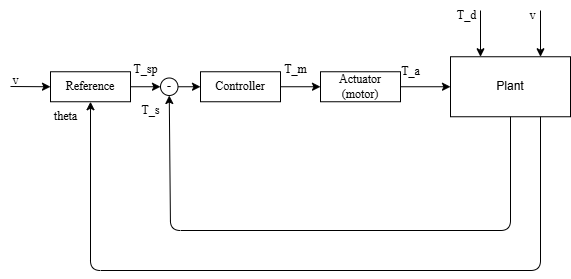

The diagram above was exported from draw.io. Its source (the exported page's mxGraphModel, read from the mxfile embedded in the PNG):
<mxGraphModel dx="758" dy="664" grid="1" gridSize="10" guides="1" tooltips="1" connect="1" arrows="1" fold="1" page="1" pageScale="1" pageWidth="1200" pageHeight="1920" background="none" math="0" shadow="0">
  <root>
    <mxCell id="0" />
    <mxCell id="1" parent="0" />
    <mxCell id="2" parent="1" style="rounded=0;whiteSpace=wrap;html=1;fillColor=none;" value="&lt;font face=&quot;Times New Roman&quot;&gt;Reference&lt;/font&gt;" vertex="1">
      <mxGeometry height="30" width="80" x="60" y="211.25" as="geometry" />
    </mxCell>
    <mxCell id="8" edge="1" parent="1" source="2" style="endArrow=classic;html=1;entryX=0;entryY=0.5;entryDx=0;entryDy=0;exitX=1;exitY=0.5;exitDx=0;exitDy=0;" target="7" value="">
      <mxGeometry height="50" relative="1" width="50" as="geometry">
        <mxPoint x="190" y="238.75" as="sourcePoint" />
        <mxPoint x="230" y="238.75" as="targetPoint" />
      </mxGeometry>
    </mxCell>
    <mxCell id="7" parent="1" style="ellipse;whiteSpace=wrap;html=1;aspect=fixed;fillColor=none;" value="-" vertex="1">
      <mxGeometry height="17.5" width="17.5" x="170" y="217.5" as="geometry" />
    </mxCell>
    <mxCell id="9" edge="1" parent="1" source="7" style="endArrow=classic;html=1;exitX=1;exitY=0.5;exitDx=0;exitDy=0;entryX=0;entryY=0.5;entryDx=0;entryDy=0;" target="23" value="">
      <mxGeometry height="50" relative="1" width="50" as="geometry">
        <mxPoint x="290" y="238.75" as="sourcePoint" />
        <mxPoint x="250" y="233.75" as="targetPoint" />
      </mxGeometry>
    </mxCell>
    <mxCell id="10" parent="1" style="text;html=1;align=center;verticalAlign=middle;resizable=0;points=[];autosize=1;strokeColor=none;fillColor=none;" value="&lt;font face=&quot;Times New Roman&quot;&gt;T_sp&lt;/font&gt;" vertex="1">
      <mxGeometry height="30" width="50" x="130" y="193.75" as="geometry" />
    </mxCell>
    <mxCell id="23" parent="1" style="whiteSpace=wrap;html=1;fillColor=none;" value="&lt;font face=&quot;Times New Roman&quot;&gt;Controller&lt;/font&gt;" vertex="1">
      <mxGeometry height="30" width="80" x="210" y="211.25" as="geometry" />
    </mxCell>
    <mxCell id="71" edge="1" parent="1" source="25" style="edgeStyle=none;html=1;entryX=0;entryY=0.5;entryDx=0;entryDy=0;" target="80" value="">
      <mxGeometry relative="1" as="geometry">
        <mxPoint x="470" y="226.25" as="targetPoint" />
      </mxGeometry>
    </mxCell>
    <mxCell id="25" parent="1" style="whiteSpace=wrap;html=1;fillColor=none;" value="&lt;font face=&quot;Times New Roman&quot;&gt;Actuator&lt;/font&gt;&lt;div&gt;&lt;font face=&quot;Times New Roman&quot;&gt;(motor)&lt;/font&gt;&lt;/div&gt;" vertex="1">
      <mxGeometry height="30" width="80" x="330" y="211.25" as="geometry" />
    </mxCell>
    <mxCell id="26" edge="1" parent="1" source="23" style="endArrow=classic;html=1;exitX=1;exitY=0.5;exitDx=0;exitDy=0;entryX=0;entryY=0.5;entryDx=0;entryDy=0;" target="25" value="">
      <mxGeometry height="50" relative="1" width="50" as="geometry">
        <mxPoint x="330" y="303.75" as="sourcePoint" />
        <mxPoint x="380" y="253.75" as="targetPoint" />
      </mxGeometry>
    </mxCell>
    <mxCell id="28" parent="1" style="text;html=1;align=center;verticalAlign=middle;resizable=0;points=[];autosize=1;strokeColor=none;fillColor=none;" value="&lt;font face=&quot;Times New Roman&quot;&gt;T_m&lt;/font&gt;" vertex="1">
      <mxGeometry height="30" width="50" x="280" y="193.75" as="geometry" />
    </mxCell>
    <mxCell id="33" parent="1" style="text;html=1;align=center;verticalAlign=middle;resizable=0;points=[];autosize=1;strokeColor=none;fillColor=none;" value="&lt;font face=&quot;Times New Roman&quot;&gt;T_d&lt;/font&gt;" vertex="1">
      <mxGeometry height="30" width="40" x="456" y="140" as="geometry" />
    </mxCell>
    <mxCell id="35" parent="1" style="text;html=1;align=center;verticalAlign=middle;resizable=0;points=[];autosize=1;strokeColor=none;fillColor=none;" value="&lt;font face=&quot;Times New Roman&quot;&gt;T_a&lt;/font&gt;" vertex="1">
      <mxGeometry height="30" width="40" x="400" y="196.25" as="geometry" />
    </mxCell>
    <mxCell id="48" parent="1" style="text;html=1;align=center;verticalAlign=middle;resizable=0;points=[];autosize=1;strokeColor=none;fillColor=none;" value="&lt;font face=&quot;Times New Roman&quot;&gt;T_s&lt;/font&gt;" vertex="1">
      <mxGeometry height="30" width="40" x="140" y="235" as="geometry" />
    </mxCell>
    <mxCell id="80" parent="1" style="whiteSpace=wrap;html=1;fillColor=none;" value="Plant" vertex="1">
      <mxGeometry height="60" width="120" x="460" y="196.25" as="geometry" />
    </mxCell>
    <mxCell id="83" edge="1" parent="1" source="80" style="endArrow=classic;html=1;entryX=0.5;entryY=1;entryDx=0;entryDy=0;exitX=0.5;exitY=1;exitDx=0;exitDy=0;" target="7" value="">
      <mxGeometry height="50" relative="1" width="50" as="geometry">
        <Array as="points">
          <mxPoint x="520" y="370" />
          <mxPoint x="180" y="370" />
        </Array>
        <mxPoint x="180" y="406.25" as="sourcePoint" />
        <mxPoint x="230" y="356.25" as="targetPoint" />
      </mxGeometry>
    </mxCell>
    <mxCell id="84" edge="1" parent="1" source="80" style="endArrow=classic;html=1;exitX=0.75;exitY=1;exitDx=0;exitDy=0;entryX=0.5;entryY=1;entryDx=0;entryDy=0;" target="2" value="">
      <mxGeometry height="50" relative="1" width="50" as="geometry">
        <Array as="points">
          <mxPoint x="550" y="410" />
          <mxPoint x="100" y="410" />
        </Array>
        <mxPoint x="280" y="240" as="sourcePoint" />
        <mxPoint x="550" y="410" as="targetPoint" />
      </mxGeometry>
    </mxCell>
    <mxCell id="85" edge="1" parent="1" style="endArrow=classic;html=1;entryX=0.25;entryY=0;entryDx=0;entryDy=0;" target="80" value="">
      <mxGeometry height="50" relative="1" width="50" as="geometry">
        <mxPoint x="490" y="150" as="sourcePoint" />
        <mxPoint x="550" y="180" as="targetPoint" />
      </mxGeometry>
    </mxCell>
    <mxCell id="99" edge="1" parent="1" style="endArrow=classic;html=1;entryX=0.75;entryY=0;entryDx=0;entryDy=0;" target="80" value="">
      <mxGeometry height="50" relative="1" width="50" as="geometry">
        <mxPoint x="550" y="150" as="sourcePoint" />
        <mxPoint x="550" y="200" as="targetPoint" />
      </mxGeometry>
    </mxCell>
    <mxCell id="100" parent="1" style="text;html=1;align=center;verticalAlign=middle;resizable=0;points=[];autosize=1;strokeColor=none;fillColor=none;" value="&lt;font face=&quot;Times New Roman&quot;&gt;v&lt;/font&gt;" vertex="1">
      <mxGeometry height="30" width="30" x="527" y="140" as="geometry" />
    </mxCell>
    <mxCell id="110" edge="1" parent="1" style="endArrow=classic;html=1;entryX=0;entryY=0.5;entryDx=0;entryDy=0;" target="2" value="">
      <mxGeometry height="50" relative="1" width="50" as="geometry">
        <mxPoint x="20" y="226" as="sourcePoint" />
        <mxPoint x="83" y="211.25" as="targetPoint" />
      </mxGeometry>
    </mxCell>
    <mxCell id="111" parent="1" style="text;html=1;align=center;verticalAlign=middle;resizable=0;points=[];autosize=1;strokeColor=none;fillColor=none;" value="&lt;font face=&quot;Times New Roman&quot;&gt;v&lt;/font&gt;" vertex="1">
      <mxGeometry height="30" width="30" x="10" y="205" as="geometry" />
    </mxCell>
    <mxCell id="112" parent="1" style="text;html=1;align=center;verticalAlign=middle;resizable=0;points=[];autosize=1;strokeColor=none;fillColor=none;" value="&lt;font face=&quot;Times New Roman&quot;&gt;theta&lt;/font&gt;" vertex="1">
      <mxGeometry height="30" width="50" x="50" y="241.25" as="geometry" />
    </mxCell>
  </root>
</mxGraphModel>